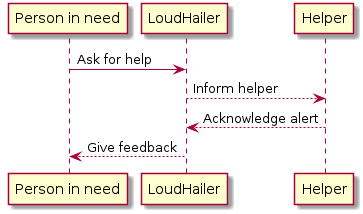

The diagram above was rendered by PlantUML. Its source (embedded in the PNG):
@startuml
"Person in need" -> LoudHailer: Ask for help
LoudHailer --> Helper: Inform helper

"LoudHailer" <-- Helper: Acknowledge alert
"Person in need" <-- LoudHailer: Give feedback
@enduml